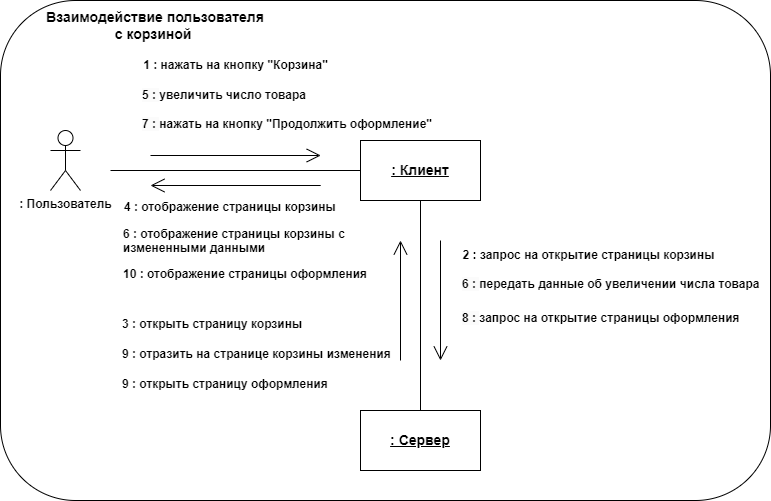

The diagram above was exported from draw.io. Its source (the exported page's mxGraphModel, read from the mxfile embedded in the PNG):
<mxGraphModel dx="1050" dy="577" grid="1" gridSize="10" guides="1" tooltips="1" connect="1" arrows="1" fold="1" page="1" pageScale="1" pageWidth="827" pageHeight="1169" math="0" shadow="0">
  <root>
    <mxCell id="0" />
    <mxCell id="1" parent="0" />
    <mxCell id="tn-C5J1b7JWxRaYcz8ZO-1" value="" style="rounded=1;whiteSpace=wrap;html=1;" parent="1" vertex="1">
      <mxGeometry x="100" y="20" width="770" height="500" as="geometry" />
    </mxCell>
    <mxCell id="tn-C5J1b7JWxRaYcz8ZO-2" value="&lt;b style=&quot;border-color: var(--border-color); font-size: 14px;&quot;&gt;Взаимодействие пользователя с корзиной&amp;nbsp;&lt;/b&gt;" style="text;html=1;strokeColor=none;fillColor=none;align=center;verticalAlign=middle;whiteSpace=wrap;rounded=0;" parent="1" vertex="1">
      <mxGeometry x="140" y="30" width="230" height="30" as="geometry" />
    </mxCell>
    <mxCell id="tn-C5J1b7JWxRaYcz8ZO-3" value="&lt;b&gt;: Пользователь&lt;/b&gt;" style="shape=umlActor;verticalLabelPosition=bottom;verticalAlign=top;html=1;outlineConnect=0;" parent="1" vertex="1">
      <mxGeometry x="150" y="150" width="30" height="60" as="geometry" />
    </mxCell>
    <mxCell id="tn-C5J1b7JWxRaYcz8ZO-4" value="&lt;b&gt;&lt;u&gt;&lt;font style=&quot;font-size: 14px;&quot;&gt;: Клиент&lt;/font&gt;&lt;/u&gt;&lt;/b&gt;" style="rounded=0;whiteSpace=wrap;html=1;" parent="1" vertex="1">
      <mxGeometry x="460" y="160" width="120" height="60" as="geometry" />
    </mxCell>
    <mxCell id="tn-C5J1b7JWxRaYcz8ZO-5" value="&lt;b&gt;&lt;u&gt;&lt;font style=&quot;font-size: 14px;&quot;&gt;: Сервер&lt;/font&gt;&lt;/u&gt;&lt;/b&gt;" style="rounded=0;whiteSpace=wrap;html=1;" parent="1" vertex="1">
      <mxGeometry x="460" y="430" width="120" height="60" as="geometry" />
    </mxCell>
    <mxCell id="tn-C5J1b7JWxRaYcz8ZO-7" value="" style="endArrow=open;html=1;rounded=0;endFill=0;endSize=12;" parent="1" edge="1">
      <mxGeometry width="50" height="50" relative="1" as="geometry">
        <mxPoint x="250" y="175" as="sourcePoint" />
        <mxPoint x="420.2" y="175" as="targetPoint" />
      </mxGeometry>
    </mxCell>
    <mxCell id="tn-C5J1b7JWxRaYcz8ZO-8" value="" style="endArrow=none;html=1;rounded=0;entryX=0;entryY=0.5;entryDx=0;entryDy=0;" parent="1" target="tn-C5J1b7JWxRaYcz8ZO-4" edge="1">
      <mxGeometry width="50" height="50" relative="1" as="geometry">
        <mxPoint x="210" y="190" as="sourcePoint" />
        <mxPoint x="580" y="280" as="targetPoint" />
      </mxGeometry>
    </mxCell>
    <mxCell id="tn-C5J1b7JWxRaYcz8ZO-10" value="" style="endArrow=none;html=1;rounded=0;entryX=0.5;entryY=0;entryDx=0;entryDy=0;exitX=0.5;exitY=1;exitDx=0;exitDy=0;" parent="1" source="tn-C5J1b7JWxRaYcz8ZO-4" target="tn-C5J1b7JWxRaYcz8ZO-5" edge="1">
      <mxGeometry width="50" height="50" relative="1" as="geometry">
        <mxPoint x="220" y="200" as="sourcePoint" />
        <mxPoint x="470" y="200" as="targetPoint" />
      </mxGeometry>
    </mxCell>
    <mxCell id="tn-C5J1b7JWxRaYcz8ZO-13" value="" style="endArrow=none;html=1;rounded=0;endFill=0;endSize=12;startArrow=open;startFill=0;startSize=12;" parent="1" edge="1">
      <mxGeometry width="50" height="50" relative="1" as="geometry">
        <mxPoint x="250" y="205" as="sourcePoint" />
        <mxPoint x="420.20000000000005" y="205" as="targetPoint" />
      </mxGeometry>
    </mxCell>
    <mxCell id="tn-C5J1b7JWxRaYcz8ZO-14" value="" style="endArrow=open;html=1;rounded=0;endFill=0;endSize=12;" parent="1" edge="1">
      <mxGeometry width="50" height="50" relative="1" as="geometry">
        <mxPoint x="540" y="260" as="sourcePoint" />
        <mxPoint x="540" y="380" as="targetPoint" />
      </mxGeometry>
    </mxCell>
    <mxCell id="tn-C5J1b7JWxRaYcz8ZO-15" value="" style="endArrow=none;html=1;rounded=0;endFill=0;endSize=12;startArrow=open;startFill=0;startSize=12;" parent="1" edge="1">
      <mxGeometry width="50" height="50" relative="1" as="geometry">
        <mxPoint x="500" y="260" as="sourcePoint" />
        <mxPoint x="500" y="380" as="targetPoint" />
      </mxGeometry>
    </mxCell>
    <mxCell id="tn-C5J1b7JWxRaYcz8ZO-16" value="&lt;b&gt;1 :&amp;nbsp;&lt;/b&gt;&lt;b style=&quot;border-color: var(--border-color);&quot;&gt;нажать на кнопку &quot;Корзина&lt;/b&gt;&lt;b&gt;&quot;&lt;/b&gt;" style="text;html=1;align=center;verticalAlign=middle;resizable=0;points=[];autosize=1;strokeColor=none;fillColor=none;" parent="1" vertex="1">
      <mxGeometry x="230" y="70" width="210" height="30" as="geometry" />
    </mxCell>
    <mxCell id="tn-C5J1b7JWxRaYcz8ZO-17" value="&lt;b&gt;2 :&amp;nbsp;&lt;/b&gt;&lt;b style=&quot;border-color: var(--border-color);&quot;&gt;запрос на открытие страницы корзины&lt;/b&gt;" style="text;html=1;align=center;verticalAlign=middle;resizable=0;points=[];autosize=1;strokeColor=none;fillColor=none;" parent="1" vertex="1">
      <mxGeometry x="548" y="260" width="280" height="30" as="geometry" />
    </mxCell>
    <mxCell id="tn-C5J1b7JWxRaYcz8ZO-18" value="&lt;b style=&quot;border-color: var(--border-color); color: rgb(0, 0, 0); font-family: Helvetica; font-size: 12px; font-style: normal; font-variant-ligatures: normal; font-variant-caps: normal; letter-spacing: normal; orphans: 2; text-align: center; text-indent: 0px; text-transform: none; widows: 2; word-spacing: 0px; -webkit-text-stroke-width: 0px; background-color: rgb(255, 255, 255); text-decoration-thickness: initial; text-decoration-style: initial; text-decoration-color: initial;&quot;&gt;3 :&amp;nbsp;&lt;/b&gt;&lt;b style=&quot;border-color: var(--border-color);&quot;&gt;открыть страницу&amp;nbsp;&lt;/b&gt;&lt;b style=&quot;border-color: var(--border-color); text-align: center;&quot;&gt;корзины&lt;/b&gt;" style="text;whiteSpace=wrap;html=1;" parent="1" vertex="1">
      <mxGeometry x="220" y="330" width="210" height="30" as="geometry" />
    </mxCell>
    <mxCell id="tn-C5J1b7JWxRaYcz8ZO-19" value="&lt;b style=&quot;border-color: var(--border-color); color: rgb(0, 0, 0); font-family: Helvetica; font-size: 12px; font-style: normal; font-variant-ligatures: normal; font-variant-caps: normal; letter-spacing: normal; orphans: 2; text-align: center; text-indent: 0px; text-transform: none; widows: 2; word-spacing: 0px; -webkit-text-stroke-width: 0px; background-color: rgb(255, 255, 255); text-decoration-thickness: initial; text-decoration-style: initial; text-decoration-color: initial;&quot;&gt;4 : отображение страницы корзины&lt;/b&gt;" style="text;whiteSpace=wrap;html=1;" parent="1" vertex="1">
      <mxGeometry x="222" y="213" width="218" height="30" as="geometry" />
    </mxCell>
    <mxCell id="tn-C5J1b7JWxRaYcz8ZO-20" value="&lt;b style=&quot;border-color: var(--border-color); color: rgb(0, 0, 0); font-family: Helvetica; font-size: 12px; font-style: normal; font-variant-ligatures: normal; font-variant-caps: normal; letter-spacing: normal; orphans: 2; text-align: center; text-indent: 0px; text-transform: none; widows: 2; word-spacing: 0px; -webkit-text-stroke-width: 0px; background-color: rgb(251, 251, 251); text-decoration-thickness: initial; text-decoration-style: initial; text-decoration-color: initial;&quot;&gt;5 :&amp;nbsp;&lt;/b&gt;&lt;b style=&quot;border-color: var(--border-color); text-align: center;&quot;&gt;увеличить число товара&lt;/b&gt;" style="text;whiteSpace=wrap;html=1;" parent="1" vertex="1">
      <mxGeometry x="240" y="101" width="220" height="30" as="geometry" />
    </mxCell>
    <mxCell id="tn-C5J1b7JWxRaYcz8ZO-21" value="&lt;b style=&quot;border-color: var(--border-color); color: rgb(0, 0, 0); font-family: Helvetica; font-size: 12px; font-style: normal; font-variant-ligatures: normal; font-variant-caps: normal; letter-spacing: normal; orphans: 2; text-align: center; text-indent: 0px; text-transform: none; widows: 2; word-spacing: 0px; -webkit-text-stroke-width: 0px; background-color: rgb(251, 251, 251); text-decoration-thickness: initial; text-decoration-style: initial; text-decoration-color: initial;&quot;&gt;6 :&amp;nbsp;&lt;/b&gt;&lt;b style=&quot;border-color: var(--border-color); text-align: center;&quot;&gt;передать данные об увеличении числа товара&lt;/b&gt;" style="text;whiteSpace=wrap;html=1;" parent="1" vertex="1">
      <mxGeometry x="560" y="290" width="310" height="30" as="geometry" />
    </mxCell>
    <mxCell id="tn-C5J1b7JWxRaYcz8ZO-24" value="&lt;b style=&quot;border-color: var(--border-color); color: rgb(0, 0, 0); font-family: Helvetica; font-size: 12px; font-style: normal; font-variant-ligatures: normal; font-variant-caps: normal; letter-spacing: normal; orphans: 2; text-align: center; text-indent: 0px; text-transform: none; widows: 2; word-spacing: 0px; -webkit-text-stroke-width: 0px; background-color: rgb(255, 255, 255); text-decoration-thickness: initial; text-decoration-style: initial; text-decoration-color: initial;&quot;&gt;9 :&amp;nbsp;&lt;/b&gt;&lt;b style=&quot;border-color: var(--border-color); text-align: center;&quot;&gt;отразить на странице корзины изменения&amp;nbsp;&lt;/b&gt;" style="text;whiteSpace=wrap;html=1;" parent="1" vertex="1">
      <mxGeometry x="220" y="360" width="282" height="30" as="geometry" />
    </mxCell>
    <mxCell id="tn-C5J1b7JWxRaYcz8ZO-25" value="&lt;b style=&quot;border-color: var(--border-color); color: rgb(0, 0, 0); font-family: Helvetica; font-size: 12px; font-style: normal; font-variant-ligatures: normal; font-variant-caps: normal; letter-spacing: normal; orphans: 2; text-align: center; text-indent: 0px; text-transform: none; widows: 2; word-spacing: 0px; -webkit-text-stroke-width: 0px; background-color: rgb(255, 255, 255); text-decoration-thickness: initial; text-decoration-style: initial; text-decoration-color: initial;&quot;&gt;6 :&amp;nbsp;&lt;/b&gt;&lt;b style=&quot;border-color: var(--border-color); text-align: center; background-color: rgb(255, 255, 255);&quot;&gt;отображение страницы корзины&amp;nbsp;&lt;/b&gt;&lt;b style=&quot;border-color: var(--border-color); text-align: center; background-color: rgb(255, 255, 255);&quot;&gt;с&lt;br style=&quot;border-color: var(--border-color);&quot;&gt;измененными данными&lt;/b&gt;" style="text;whiteSpace=wrap;html=1;" parent="1" vertex="1">
      <mxGeometry x="221" y="240" width="240" height="30" as="geometry" />
    </mxCell>
    <mxCell id="tn-C5J1b7JWxRaYcz8ZO-26" value="&lt;b style=&quot;border-color: var(--border-color); color: rgb(0, 0, 0); font-family: Helvetica; font-size: 12px; font-style: normal; font-variant-ligatures: normal; font-variant-caps: normal; letter-spacing: normal; orphans: 2; text-align: center; text-indent: 0px; text-transform: none; widows: 2; word-spacing: 0px; -webkit-text-stroke-width: 0px; background-color: rgb(251, 251, 251); text-decoration-thickness: initial; text-decoration-style: initial; text-decoration-color: initial;&quot;&gt;7 :&amp;nbsp;&lt;/b&gt;&lt;b style=&quot;border-color: var(--border-color); text-align: center;&quot;&gt;нажать на кнопку &quot;Продолжить оформление&quot;&lt;/b&gt;" style="text;whiteSpace=wrap;html=1;" parent="1" vertex="1">
      <mxGeometry x="240" y="130" width="320" height="30" as="geometry" />
    </mxCell>
    <mxCell id="tn-C5J1b7JWxRaYcz8ZO-27" value="&lt;b style=&quot;border-color: var(--border-color); color: rgb(0, 0, 0); font-family: Helvetica; font-size: 12px; font-style: normal; font-variant-ligatures: normal; font-variant-caps: normal; letter-spacing: normal; orphans: 2; text-align: center; text-indent: 0px; text-transform: none; widows: 2; word-spacing: 0px; -webkit-text-stroke-width: 0px; background-color: rgb(251, 251, 251); text-decoration-thickness: initial; text-decoration-style: initial; text-decoration-color: initial;&quot;&gt;8 :&amp;nbsp;&lt;/b&gt;&lt;b style=&quot;border-color: var(--border-color); text-align: center;&quot;&gt;запрос на открытие страницы оформления&lt;/b&gt;" style="text;whiteSpace=wrap;html=1;" parent="1" vertex="1">
      <mxGeometry x="560" y="324" width="310" height="30" as="geometry" />
    </mxCell>
    <mxCell id="tn-C5J1b7JWxRaYcz8ZO-28" value="&lt;b style=&quot;border-color: var(--border-color); color: rgb(0, 0, 0); font-family: Helvetica; font-size: 12px; font-style: normal; font-variant-ligatures: normal; font-variant-caps: normal; letter-spacing: normal; orphans: 2; text-align: center; text-indent: 0px; text-transform: none; widows: 2; word-spacing: 0px; -webkit-text-stroke-width: 0px; background-color: rgb(255, 255, 255); text-decoration-thickness: initial; text-decoration-style: initial; text-decoration-color: initial;&quot;&gt;9 :&amp;nbsp;&lt;/b&gt;&lt;b style=&quot;border-color: var(--border-color); text-align: center;&quot;&gt;&lt;b style=&quot;border-color: var(--border-color);&quot;&gt;открыть страницу&amp;nbsp;&lt;/b&gt;&lt;b style=&quot;border-color: var(--border-color);&quot;&gt;оформления&lt;/b&gt;&amp;nbsp;&lt;/b&gt;" style="text;whiteSpace=wrap;html=1;" parent="1" vertex="1">
      <mxGeometry x="220" y="390" width="230" height="30" as="geometry" />
    </mxCell>
    <mxCell id="tn-C5J1b7JWxRaYcz8ZO-29" value="&lt;b style=&quot;border-color: var(--border-color); color: rgb(0, 0, 0); font-family: Helvetica; font-size: 12px; font-style: normal; font-variant-ligatures: normal; font-variant-caps: normal; letter-spacing: normal; orphans: 2; text-align: center; text-indent: 0px; text-transform: none; widows: 2; word-spacing: 0px; -webkit-text-stroke-width: 0px; background-color: rgb(255, 255, 255); text-decoration-thickness: initial; text-decoration-style: initial; text-decoration-color: initial;&quot;&gt;10 :&amp;nbsp;&lt;/b&gt;&lt;b style=&quot;border-color: var(--border-color); text-align: center; background-color: rgb(255, 255, 255);&quot;&gt;отображение страницы оформления&lt;/b&gt;" style="text;whiteSpace=wrap;html=1;" parent="1" vertex="1">
      <mxGeometry x="221" y="280" width="258" height="30" as="geometry" />
    </mxCell>
  </root>
</mxGraphModel>